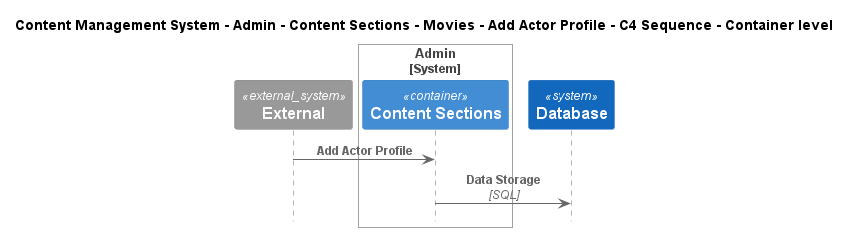

The diagram above was rendered by PlantUML. Its source (embedded in the PNG):
@startuml
!include ..\..\..\..\..\..\..\..\..\.c4s\C4_Sequence.puml

title Content Management System - Admin - Content Sections - Movies - Add Actor Profile - C4 Sequence - Container level

System_Ext(C4InterFlow.SoftwareSystems.ExternalSystem, "External", "")

System_Boundary(ContentManagementSystem.SoftwareSystems.Admin, "Admin")
    Container(ContentManagementSystem.SoftwareSystems.Admin.Containers.ContentSections, "Content Sections", "", "Content-Sections are primarily used for content classification, helping the CMS organize and manage different types of information, ensuring a clear structure for easy retrieval and display.")
Boundary_End()
System(ContentManagementSystem.SoftwareSystems.Database, "Database", "Stores user registration information, data, access logs, etc.")

Rel(C4InterFlow.SoftwareSystems.ExternalSystem, ContentManagementSystem.SoftwareSystems.Admin.Containers.ContentSections, "Add Actor Profile")
Rel(ContentManagementSystem.SoftwareSystems.Admin.Containers.ContentSections, ContentManagementSystem.SoftwareSystems.Database, "Data Storage", "SQL")


@enduml